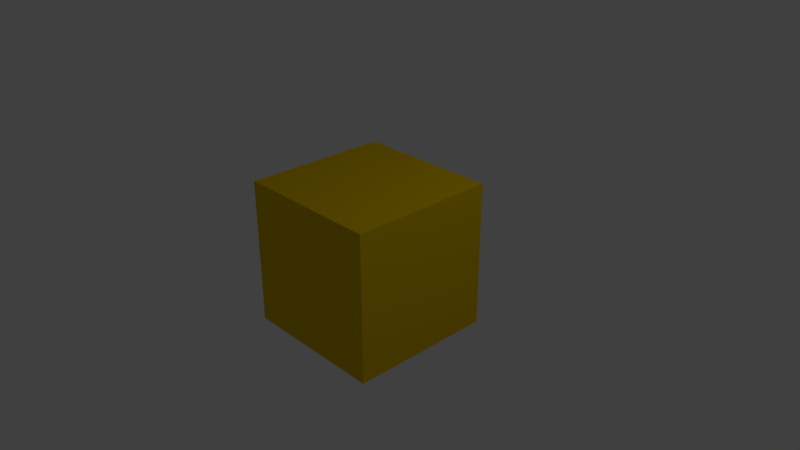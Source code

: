 # Source: TestCube.blend  (saved by Blender 2.79.0; exported with 4.5.12 LTS)
import bpy
from mathutils import Matrix  # noqa: F401  (used for matrix-valued properties, if any)

bpy.ops.wm.read_factory_settings(use_empty=True)
scene = bpy.context.scene
scene.name = 'Scene'

# ---- collections
col_collection_1 = bpy.data.collections.new('Collection 1'); scene.collection.children.link(col_collection_1)

# ---- materials (node trees are filled in below, after node groups)
mat_material = bpy.data.materials.new('Material')
mat_material.alpha_threshold = 0.0
mat_material.use_transparent_shadow = False
mat_material.diffuse_color = (0.8, 0.5271, 0.0, 1.0)
mat_material.specular_color = (0.05651, 0.06566, 1.0)
mat_material.roughness = 0.5
mat_material.specular_intensity = 0.8316
mat_material.line_color = (0.0, 0.0, 0.0, 1.0)

# ---- material node trees

# ---- world
world_world = bpy.data.worlds.new('World'); scene.world = world_world
world_world.color = (0.05088, 0.05088, 0.05088)
world_world.use_sun_shadow = False
world_world.sun_shadow_jitter_overblur = 0.0
world_world.cycles.sampling_method = 'MANUAL'

# ---- cameras
cam_camera = bpy.data.cameras.new('Camera')
cam_camera.clip_end = 100.0
cam_camera.lens = 35.0
cam_camera.sensor_width = 32.0
cam_camera.sensor_height = 18.0
cam_camera.ortho_scale = 7.314
cam_camera.dof.focus_distance = 0.0
cam_camera.dof.aperture_fstop = 128.0

# ---- lights
light_lamp = bpy.data.lights.new('Lamp', 'POINT')
light_lamp.transmission_factor = 0.0
light_lamp.cutoff_distance = 30.0
light_lamp.energy = 100.0
light_lamp.shadow_buffer_clip_start = 1.001
light_lamp.shadow_soft_size = 0.1
light_lamp.shadow_maximum_resolution = 0.006
light_lamp.use_absolute_resolution = True

# ---- meshes
me_cube = bpy.data.meshes.new('Cube')
me_cube.from_pydata([(1.0, 1.0, -1.0), (1.0, -1.0, -1.0), (-1.0, -1.0, -1.0), (-1.0, 1.0, -1.0), (1.0, 1.0, 1.0), (1.0, -1.0, 1.0), (-1.0, -1.0, 1.0), (-1.0, 1.0, 1.0)], [], [(0, 1, 2, 3), (4, 7, 6, 5), (0, 4, 5, 1), (1, 5, 6, 2), (2, 6, 7, 3), (4, 0, 3, 7)])
me_cube.materials.append(mat_material)
me_cube.use_remesh_preserve_volume = False
me_cube.use_remesh_preserve_attributes = False
me_cube.use_mirror_vertex_groups = False
me_cube.update()

# ---- objects
ob_cube = bpy.data.objects.new('Cube', me_cube)
ob_lamp = bpy.data.objects.new('Lamp', light_lamp)
ob_camera = bpy.data.objects.new('Camera', cam_camera)

# ---- transforms, parenting, visibility, modifiers, constraints
ob_cube.location = (0.0, 0.0, 0.0)
ob_cube.lock_rotations_4d = False
ob_cube.empty_display_type = 'ARROWS'
ob_cube.lineart.crease_threshold = 0.0
ob_lamp.location = (4.076, 1.005, 5.904)
ob_lamp.rotation_euler = (0.6503, 0.05522, 1.866)
ob_lamp.lock_rotations_4d = False
ob_lamp.empty_display_type = 'ARROWS'
ob_lamp.color = (0.0, 0.0, 0.0, 0.0)
ob_lamp.lineart.crease_threshold = 0.0
ob_camera.location = (7.481, -6.508, 5.344)
ob_camera.rotation_euler = (1.109, 0.0, 0.8149)
ob_camera.lock_rotations_4d = False
ob_camera.empty_display_type = 'ARROWS'
ob_camera.color = (0.0, 0.0, 0.0, 0.0)
ob_camera.display_type = 'WIRE'
ob_camera.lineart.crease_threshold = 0.0

# ---- collection membership
col_collection_1.objects.link(ob_cube)
col_collection_1.objects.link(ob_lamp)
col_collection_1.objects.link(ob_camera)

# ---- scene / render settings (as saved in the file)
scene.camera = ob_camera
scene.frame_start = 1; scene.frame_end = 250; scene.frame_set(1)
scene.render.engine = 'BLENDER_EEVEE_NEXT'
scene.render.resolution_percentage = 50
scene.render.dither_intensity = 0.0
scene.cycles.use_denoising = False
scene.cycles.samples = 128
scene.cycles.sampling_pattern = 'TABULATED_SOBOL'
scene.cycles.use_adaptive_sampling = False
scene.cycles.use_light_tree = False
scene.cycles.blur_glossy = 0.0
scene.cycles.sample_clamp_indirect = 0.0
scene.view_settings.view_transform = 'Standard'
bpy.context.view_layer.update()
